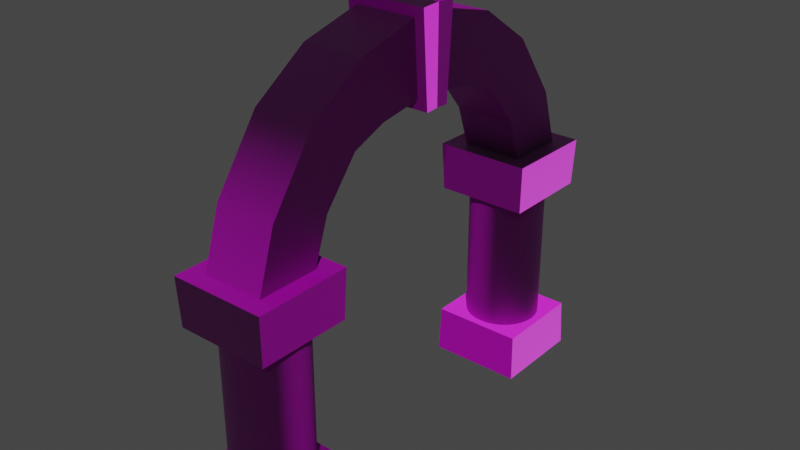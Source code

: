 # Source: Arch_future.blend  (saved by Blender 3.3.6; exported with 4.5.12 LTS)
import bpy
from mathutils import Matrix  # noqa: F401  (used for matrix-valued properties, if any)

bpy.ops.wm.read_factory_settings(use_empty=True)
scene = bpy.context.scene
scene.name = 'Scene'

# ---- collections
col_collection = bpy.data.collections.new('Collection'); scene.collection.children.link(col_collection)

# ---- images (referenced by path relative to the original .blend; pixels are not part of the script)
import os
ASSET_DIR = os.environ.get("B2B_ASSET_DIR", "")  # directory of the original .blend (textures are referenced by path, not embedded)
HERE = os.path.dirname(os.path.abspath(__file__))  # packed textures are extracted next to this script under _unpacked/

def load_image(name, relpath, width, height, colorspace="sRGB"):
    """Load a texture the original file referenced (path relative to the .blend, or extracted next to this script)."""
    p = next((c for c in (os.path.join(HERE, relpath), os.path.join(ASSET_DIR, relpath)) if relpath and os.path.exists(c)), "")
    if p:
        img = bpy.data.images.load(p, check_existing=True)
        img.name = name
    else:  # same state as the original file: an image datablock whose file is absent (Cycles renders it pink)
        img = bpy.data.images.new(name, width, height)
        img.source = "FILE"
        img.filepath = "//" + (relpath or name)
    img.colorspace_settings.name = colorspace
    return img
img_arche__present_jpg = load_image('arche  present.jpg', 'arche  present.jpg', 1024, 1024, 'sRGB')
img_present_arche_norrmal_png = load_image('present arche norrmal.png', 'present arche norrmal.png', 1024, 1024, 'Non-Color')

# ---- materials (node trees are filled in below, after node groups)
mat_material = bpy.data.materials.new('Material')
mat_material.alpha_threshold = 0.0
mat_material.roughness = 0.5
mat_material.line_color = (0.0, 0.0, 0.0, 1.0)

# ---- node groups
ng_auto_smooth = bpy.data.node_groups.new('Auto Smooth', 'GeometryNodeTree')
_s = ng_auto_smooth.interface.new_socket(name='Geometry', in_out='OUTPUT', socket_type='NodeSocketGeometry')
_s = ng_auto_smooth.interface.new_socket(name='Geometry', in_out='INPUT', socket_type='NodeSocketGeometry')
_s = ng_auto_smooth.interface.new_socket(name='Angle', in_out='INPUT', socket_type='NodeSocketFloat')
_s.subtype = 'ANGLE'
_s.min_value = 0.0
_s.max_value = 3.142
ng_auto_smooth.is_modifier = True
_N = ng_auto_smooth.nodes; _L = ng_auto_smooth.links
n0 = _N.new('NodeGroupOutput'); n0.name = 'Group Output'; n0.location = (480, -100)
n1 = _N.new('NodeGroupInput'); n1.name = 'Group Input'; n1.location = (-420, -300)
n2 = _N.new('NodeGroupInput'); n2.name = 'Group Input.001'; n2.location = (-60, -100)
n3 = _N.new('GeometryNodeSetShadeSmooth'); n3.name = 'Set Shade Smooth'; n3.location = (120, -100)
n3.domain = 'EDGE'
n4 = _N.new('GeometryNodeSetShadeSmooth'); n4.name = 'Set Shade Smooth.001'; n4.location = (300, -100)
n5 = _N.new('GeometryNodeInputMeshEdgeAngle'); n5.name = 'Edge Angle'; n5.location = (-420, -220)
n6 = _N.new('GeometryNodeInputEdgeSmooth'); n6.name = 'Is Edge Smooth'; n6.location = (-60, -160)
n7 = _N.new('GeometryNodeInputShadeSmooth'); n7.name = 'Is Face Smooth'; n7.location = (-240, -340)
n8 = _N.new('FunctionNodeBooleanMath'); n8.name = 'Boolean Math'; n8.location = (-60, -220)
n9 = _N.new('FunctionNodeCompare'); n9.name = 'Compare'; n9.location = (-240, -180)
n9.operation = 'LESS_EQUAL'
_L.new(n5.outputs[0], n9.inputs[0])
_L.new(n4.outputs[0], n0.inputs[0])
_L.new(n1.outputs[1], n9.inputs[1])
_L.new(n9.outputs[0], n8.inputs[0])
_L.new(n7.outputs[0], n8.inputs[1])
_L.new(n2.outputs[0], n3.inputs[0])
_L.new(n6.outputs[0], n3.inputs[1])
_L.new(n3.outputs[0], n4.inputs[0])
_L.new(n8.outputs[0], n3.inputs[2])
n0.is_active_output = True

# ---- material node trees
mat_material.use_nodes = True; mat_material.node_tree.nodes.clear()
_N = mat_material.node_tree.nodes; _L = mat_material.node_tree.links
n0 = _N.new('ShaderNodeOutputMaterial'); n0.name = 'Material Output'; n0.location = (426, 300)
n1 = _N.new('ShaderNodeTexCoord'); n1.name = 'Texture Coordinate'; n1.location = (-1185, 266)
n2 = _N.new('ShaderNodeTexImage'); n2.name = 'Image Texture.001'; n2.location = (-614, 265)
n2.image = img_arche__present_jpg
n3 = _N.new('ShaderNodeNormalMap'); n3.name = 'Normal Map'; n3.location = (-446, -135)
n3.inputs[0].default_value = 2.0
n4 = _N.new('ShaderNodeBsdfPrincipled'); n4.name = 'Principled BSDF'; n4.location = (-146, 317)
n4.distribution = 'GGX'
n4.subsurface_method = 'RANDOM_WALK_SKIN'
n4.inputs[3].default_value = 1.45
n4.inputs[9].default_value = (0.0, 0.0, 0.0)
n4.inputs[27].default_value = (0.0, 0.0, 0.0, 1.0)
n4.inputs[28].default_value = 1.0
n5 = _N.new('ShaderNodeMapping'); n5.name = 'Mapping'; n5.location = (-1005, 266)
n6 = _N.new('ShaderNodeTexImage'); n6.name = 'Image Texture'; n6.location = (-793, -96)
n6.image = img_present_arche_norrmal_png
_L.new(n1.outputs[2], n5.inputs[0])
_L.new(n3.outputs[0], n4.inputs[5])
_L.new(n2.outputs[0], n4.inputs[0])
_L.new(n5.outputs[0], n2.inputs[0])
_L.new(n4.outputs[0], n0.inputs[0])
_L.new(n5.outputs[0], n6.inputs[0])
_L.new(n6.outputs[0], n3.inputs[1])
n0.is_active_output = True

# ---- world
world_world = bpy.data.worlds.new('World'); scene.world = world_world
world_world.use_nodes = True; world_world.node_tree.nodes.clear()
_N = world_world.node_tree.nodes; _L = world_world.node_tree.links
n0 = _N.new('ShaderNodeOutputWorld'); n0.name = 'World Output'; n0.location = (300, 300)
n1 = _N.new('ShaderNodeBackground'); n1.name = 'Background'; n1.location = (10, 300)
n1.inputs[0].default_value = (0.05088, 0.05088, 0.05088, 1.0)
_L.new(n1.outputs[0], n0.inputs[0])
n0.is_active_output = True
world_world.color = (0.05088, 0.05088, 0.05088)
world_world.use_sun_shadow = False
world_world.sun_shadow_jitter_overblur = 0.0

# ---- meshes
me_cube = bpy.data.meshes.new('Cube')
me_cube.from_pydata([(0.965, -2.618, 1.0), (1.0, -2.583, 0.0), (0.965, -4.548, 1.0), (1.0, -4.583, 0.0), (-0.965, -2.618, 1.0), (-1.0, -2.583, 0.0), (-0.965, -4.548, 1.0), (-1.0, -4.583, 0.0), (0.965, -2.618, 4.0), (0.64, -2.943, 5.0), (1.552e-10, -2.783, 1.0), (1.552e-10, -2.783, 4.0), (0.1561, -2.798, 1.0), (0.1561, -2.798, 4.0), (0.3061, -2.844, 1.0), (0.3061, -2.844, 4.0), (0.4445, -2.917, 1.0), (0.4445, -2.917, 4.0), (0.5657, -3.017, 1.0), (0.5657, -3.017, 4.0), (0.6652, -3.138, 1.0), (0.6652, -3.138, 4.0), (0.7391, -3.277, 1.0), (0.7391, -3.277, 4.0), (0.7846, -3.427, 1.0), (0.7846, -3.427, 4.0), (0.8, -3.583, 1.0), (0.8, -3.583, 4.0), (0.7846, -3.739, 1.0), (0.7846, -3.739, 4.0), (0.7391, -3.889, 1.0), (0.7391, -3.889, 4.0), (0.6652, -4.027, 1.0), (0.6652, -4.027, 4.0), (0.5657, -4.148, 1.0), (0.5657, -4.148, 4.0), (0.4445, -4.248, 1.0), (0.4445, -4.248, 4.0), (0.3061, -4.322, 1.0), (0.3061, -4.322, 4.0), (0.1561, -4.367, 1.0), (0.1561, -4.367, 4.0), (1.552e-10, -4.383, 1.0), (1.552e-10, -4.383, 4.0), (-0.1561, -4.367, 1.0), (-0.1561, -4.367, 4.0), (-0.3061, -4.322, 1.0), (-0.3061, -4.322, 4.0), (-0.4445, -4.248, 1.0), (-0.4445, -4.248, 4.0), (-0.5657, -4.148, 1.0), (-0.5657, -4.148, 4.0), (-0.6652, -4.027, 1.0), (-0.6652, -4.027, 4.0), (-0.7391, -3.889, 1.0), (-0.7391, -3.889, 4.0), (-0.7846, -3.739, 1.0), (-0.7846, -3.739, 4.0), (-0.8, -3.583, 1.0), (-0.8, -3.583, 4.0), (-0.7846, -3.427, 1.0), (-0.7846, -3.427, 4.0), (-0.7391, -3.277, 1.0), (-0.7391, -3.277, 4.0), (-0.6652, -3.138, 1.0), (-0.6652, -3.138, 4.0), (-0.5657, -3.017, 1.0), (-0.5657, -3.017, 4.0), (-0.4445, -2.917, 1.0), (-0.4445, -2.917, 4.0), (-0.3061, -2.844, 1.0), (-0.3061, -2.844, 4.0), (-0.1561, -2.798, 1.0), (-0.1561, -2.798, 4.0), (0.64, -4.223, 5.0), (0.965, -4.548, 4.0), (-0.64, -2.943, 5.0), (-0.965, -2.618, 4.0), (-0.64, -4.223, 5.0), (-0.965, -4.548, 4.0), (-1.0, -2.583, 5.021), (1.0, -2.583, 5.021), (-1.0, -4.583, 5.0), (1.0, -4.583, 5.0), (0.64, -2.632, 5.901), (0.64, -3.848, 6.186), (-0.64, -2.632, 5.901), (-0.64, -3.848, 6.186), (0.64, -1.919, 6.784), (0.64, -2.899, 7.536), (-0.64, -1.919, 6.784), (-0.64, -2.899, 7.536), (0.64, -1.211, 7.07), (0.64, -1.725, 8.346), (-0.64, -1.211, 7.07), (-0.64, -1.725, 8.346), (0.64, -0.2882, 7.218), (0.64, -0.3845, 8.698), (-0.64, -0.2882, 7.218), (-0.64, -0.3845, 8.698), (-0.8424, -0.2751, 7.016), (0.8424, -0.2751, 7.016), (-0.8424, -0.3977, 8.9), (0.8424, -0.3977, 8.9), (-0.8424, 0.0, 7.035), (0.8424, 0.0, 7.035), (-0.8424, 0.0, 8.92), (0.8424, 0.0, 8.92)], [], [(0, 4, 6, 2), (3, 2, 6, 7), (7, 6, 4, 5), (1, 0, 2, 3), (5, 4, 0, 1), (10, 11, 13, 12), (12, 13, 15, 14), (14, 15, 17, 16), (16, 17, 19, 18), (18, 19, 21, 20), (20, 21, 23, 22), (22, 23, 25, 24), (24, 25, 27, 26), (26, 27, 29, 28), (28, 29, 31, 30), (30, 31, 33, 32), (32, 33, 35, 34), (34, 35, 37, 36), (36, 37, 39, 38), (38, 39, 41, 40), (40, 41, 43, 42), (42, 43, 45, 44), (44, 45, 47, 46), (46, 47, 49, 48), (48, 49, 51, 50), (50, 51, 53, 52), (52, 53, 55, 54), (54, 55, 57, 56), (56, 57, 59, 58), (58, 59, 61, 60), (77, 80, 81, 8), (60, 61, 63, 62), (8, 81, 83, 75), (62, 63, 65, 64), (77, 8, 75, 79), (64, 65, 67, 66), (79, 82, 80, 77), (66, 67, 69, 68), (75, 83, 82, 79), (68, 69, 71, 70), (76, 78, 87, 86), (70, 71, 73, 72), (72, 73, 11, 10), (76, 9, 81, 80), (78, 76, 80, 82), (9, 74, 83, 81), (74, 78, 82, 83), (85, 84, 88, 89), (74, 9, 84, 85), (9, 76, 86, 84), (78, 74, 85, 87), (91, 89, 93, 95), (84, 86, 90, 88), (87, 85, 89, 91), (86, 87, 91, 90), (93, 92, 96, 97), (90, 91, 95, 94), (89, 88, 92, 93), (88, 90, 94, 92), (99, 97, 103, 102), (92, 94, 98, 96), (95, 93, 97, 99), (94, 95, 99, 98), (96, 98, 100, 101), (101, 100, 104, 105), (102, 103, 107, 106), (100, 102, 106, 104), (103, 101, 105, 107), (98, 99, 102, 100), (97, 96, 101, 103)])
me_cube.polygons.foreach_set('use_smooth', [True] * 70)
_uv = me_cube.uv_layers.new(name='UVMap')
_uv.uv.foreach_set('vector', [0.8797, 0.5585, 0.8797, 0.7382, 0.6999, 0.7382, 0.6999, 0.5585, 0.8372, 0.009049, 0.9304, 0.01231, 0.9304, 0.192, 0.8372, 0.1953, 0.8978, 0.552, 0.991, 0.5553, 0.991, 0.735, 0.8978, 0.7382, 0.6999, 0.7563, 0.7931, 0.7596, 0.7931, 0.9393, 0.6999, 0.9426, 0.8112, 0.7563, 0.9044, 0.7596, 0.9044, 0.9393, 0.8112, 0.9426, 0.2884, 0.4764, 0.009049, 0.4764, 0.009049, 0.4618, 0.2884, 0.4618, 0.2884, 0.4618, 0.009049, 0.4618, 0.009049, 0.4472, 0.2884, 0.4472, 0.2884, 0.4472, 0.009049, 0.4472, 0.009049, 0.4326, 0.2884, 0.4326, 0.2884, 0.4326, 0.009049, 0.4326, 0.009049, 0.418, 0.2884, 0.418, 0.2884, 0.418, 0.009049, 0.418, 0.009049, 0.4034, 0.2884, 0.4034, 0.2884, 0.4034, 0.009049, 0.4034, 0.009049, 0.3888, 0.2884, 0.3888, 0.2884, 0.3888, 0.009049, 0.3888, 0.009049, 0.3742, 0.2884, 0.3742, 0.2884, 0.3742, 0.009049, 0.3742, 0.009049, 0.3595, 0.2884, 0.3595, 0.2884, 0.3595, 0.009049, 0.3595, 0.009049, 0.3449, 0.2884, 0.3449, 0.2884, 0.3449, 0.009049, 0.3449, 0.009049, 0.3303, 0.2884, 0.3303, 0.2884, 0.3303, 0.009049, 0.3303, 0.009049, 0.3157, 0.2884, 0.3157, 0.2884, 0.3157, 0.009049, 0.3157, 0.009049, 0.3011, 0.2884, 0.3011, 0.2884, 0.3011, 0.009049, 0.3011, 0.009049, 0.2865, 0.2884, 0.2865, 0.2884, 0.2865, 0.009049, 0.2865, 0.009049, 0.2719, 0.2884, 0.2719, 0.2884, 0.2719, 0.009049, 0.2719, 0.009049, 0.2573, 0.2884, 0.2573, 0.2884, 0.2573, 0.009049, 0.2573, 0.009049, 0.2427, 0.2884, 0.2427, 0.2884, 0.2427, 0.009049, 0.2427, 0.009049, 0.2281, 0.2884, 0.2281, 0.2884, 0.2281, 0.009049, 0.2281, 0.009049, 0.2135, 0.2884, 0.2135, 0.2884, 0.2135, 0.009049, 0.2135, 0.009049, 0.1989, 0.2884, 0.1989, 0.2884, 0.1989, 0.009049, 0.1989, 0.009049, 0.1843, 0.2884, 0.1843, 0.2884, 0.1843, 0.009049, 0.1843, 0.009049, 0.1697, 0.2884, 0.1697, 0.2884, 0.1697, 0.009049, 0.1697, 0.009049, 0.1551, 0.2884, 0.1551, 0.2884, 0.1551, 0.009049, 0.1551, 0.009049, 0.1405, 0.2884, 0.1405, 0.2884, 0.1405, 0.009049, 0.1405, 0.009049, 0.1259, 0.2884, 0.1259, 0.2884, 0.1259, 0.009049, 0.1259, 0.009049, 0.1113, 0.2884, 0.1113, 0.2415, 0.6775, 0.1463, 0.6807, 0.1463, 0.4945, 0.2415, 0.4977, 0.2884, 0.1113, 0.009049, 0.1113, 0.009049, 0.09667, 0.2884, 0.09667, 0.1463, 0.7031, 0.2414, 0.6988, 0.2414, 0.8851, 0.1482, 0.8828, 0.2884, 0.09667, 0.009049, 0.09667, 0.009049, 0.08207, 0.2884, 0.08207, 0.4862, 0.9064, 0.3065, 0.9064, 0.3065, 0.7266, 0.4862, 0.7266, 0.2884, 0.08207, 0.009049, 0.08207, 0.009049, 0.06747, 0.2884, 0.06747, 0.5128, 0.7185, 0.606, 0.7162, 0.606, 0.9025, 0.5109, 0.8982, 0.2884, 0.06747, 0.009049, 0.06747, 0.009049, 0.05286, 0.2884, 0.05286, 0.9304, 0.3964, 0.8372, 0.3996, 0.8372, 0.2134, 0.9304, 0.2166, 0.2884, 0.05286, 0.009049, 0.05286, 0.009049, 0.03826, 0.2884, 0.03826, 0.4851, 0.4127, 0.4087, 0.5041, 0.3463, 0.4066, 0.4393, 0.3366, 0.2884, 0.03826, 0.009049, 0.03826, 0.009049, 0.02365, 0.2884, 0.02365, 0.2884, 0.02365, 0.009049, 0.02365, 0.009049, 0.009049, 0.2884, 0.00905, 0.3401, 0.5558, 0.3401, 0.675, 0.3065, 0.7085, 0.3065, 0.5223, 0.4593, 0.5558, 0.3401, 0.5558, 0.3065, 0.5223, 0.4928, 0.5222, 0.3401, 0.675, 0.4593, 0.675, 0.4928, 0.7086, 0.3065, 0.7085, 0.4593, 0.675, 0.4593, 0.5558, 0.4928, 0.5222, 0.4928, 0.7086, 0.543, 0.1066, 0.636, 0.1765, 0.6155, 0.2802, 0.5032, 0.255, 0.6054, 0.009049, 0.6818, 0.1005, 0.636, 0.1765, 0.543, 0.1066, 0.009049, 0.4945, 0.1282, 0.4945, 0.1282, 0.5832, 0.009049, 0.5832, 0.8191, 0.5404, 0.6999, 0.5404, 0.6999, 0.4246, 0.8191, 0.4246, 0.8191, 0.271, 0.6999, 0.271, 0.6999, 0.1381, 0.8191, 0.1381, 0.009049, 0.5832, 0.1282, 0.5832, 0.1282, 0.6889, 0.009049, 0.6889, 0.8191, 0.4246, 0.6999, 0.4246, 0.6999, 0.271, 0.8191, 0.271, 0.4393, 0.3366, 0.3463, 0.4066, 0.3065, 0.2582, 0.4188, 0.233, 0.5155, 0.3873, 0.6373, 0.3479, 0.6818, 0.4226, 0.5703, 0.5041, 0.4188, 0.233, 0.3065, 0.2582, 0.3187, 0.1259, 0.4406, 0.1653, 0.5032, 0.255, 0.6155, 0.2802, 0.6373, 0.3479, 0.5155, 0.3873, 0.009049, 0.6889, 0.1282, 0.6889, 0.1282, 0.76, 0.009049, 0.76, 0.5298, 0.6793, 0.6489, 0.6793, 0.6678, 0.6981, 0.5109, 0.6981, 0.009049, 0.76, 0.1282, 0.76, 0.1282, 0.847, 0.009049, 0.847, 0.8191, 0.1381, 0.6999, 0.1381, 0.6999, 0.009049, 0.8191, 0.009049, 0.4406, 0.1653, 0.3187, 0.1259, 0.3735, 0.009049, 0.4851, 0.09057, 0.6489, 0.5411, 0.5298, 0.5411, 0.5109, 0.5222, 0.6678, 0.5222, 0.4634, 0.9502, 0.3065, 0.9502, 0.3065, 0.9245, 0.4634, 0.9245, 0.6678, 0.9576, 0.5109, 0.9576, 0.5109, 0.9206, 0.6678, 0.9206, 0.06558, 0.9061, 0.2414, 0.9032, 0.2414, 0.9403, 0.06614, 0.9317, 0.6612, 0.7162, 0.6612, 0.8921, 0.6355, 0.892, 0.6241, 0.7168, 0.5298, 0.5411, 0.5298, 0.6793, 0.5109, 0.6981, 0.5109, 0.5222, 0.6489, 0.6793, 0.6489, 0.5411, 0.6678, 0.5222, 0.6678, 0.6981])
me_cube.materials.append(mat_material)
me_cube.use_mirror_vertex_groups = False
me_cube.update()

# ---- objects
ob_cube = bpy.data.objects.new('Cube', me_cube)

# ---- transforms, parenting, visibility, modifiers, constraints
ob_cube.location = (0.0, 0.0, 0.0)
ob_cube.lock_rotations_4d = False
ob_cube.empty_display_type = 'ARROWS'
ob_cube.lineart.crease_threshold = 0.0
_m = ob_cube.modifiers.new('Mirror', 'MIRROR')
_m.use_axis = (False, True, False)
_m.use_clip = True
_m = ob_cube.modifiers.new('Auto Smooth', 'NODES')
_m.node_group = ng_auto_smooth
_gi = [s.identifier for s in ng_auto_smooth.interface.items_tree if s.item_type == 'SOCKET' and s.in_out == 'INPUT']
_m[_gi[1]] = 0.5236  # Angle

# ---- collection membership
col_collection.objects.link(ob_cube)

# ---- scene / render settings (as saved in the file)
scene.frame_start = 1; scene.frame_end = 250; scene.frame_set(33)
scene.render.engine = 'CYCLES'
scene.cycles.sampling_pattern = 'TABULATED_SOBOL'
scene.cycles.use_light_tree = False
scene.view_settings.view_transform = 'Filmic'
bpy.context.view_layer.update()

# ---- added for rendering (the .blend has no active camera and no usable light): camera, sun
cam_auto = bpy.data.cameras.new('AutoCamera')
cam_auto.lens = 50.0
cam_auto.sensor_width = 36.0
cam_auto.clip_end = 1000.0
ob_auto_camera = bpy.data.objects.new('AutoCamera', cam_auto)
scene.collection.objects.link(ob_auto_camera)
ob_auto_camera.location = (11.9766, -14.372, 14.0411)
ob_auto_camera.rotation_euler = (1.09748, -7.21219e-08, 0.694738)
scene.camera = ob_auto_camera
light_auto_sun = bpy.data.lights.new('AutoSun', 'SUN')
light_auto_sun.energy = 3.0
light_auto_sun.angle = 0.0523599
ob_auto_sun = bpy.data.objects.new('AutoSun', light_auto_sun)
scene.collection.objects.link(ob_auto_sun)
ob_auto_sun.rotation_euler = (0.872665, 0.174533, 0.523599)
bpy.context.view_layer.update()
